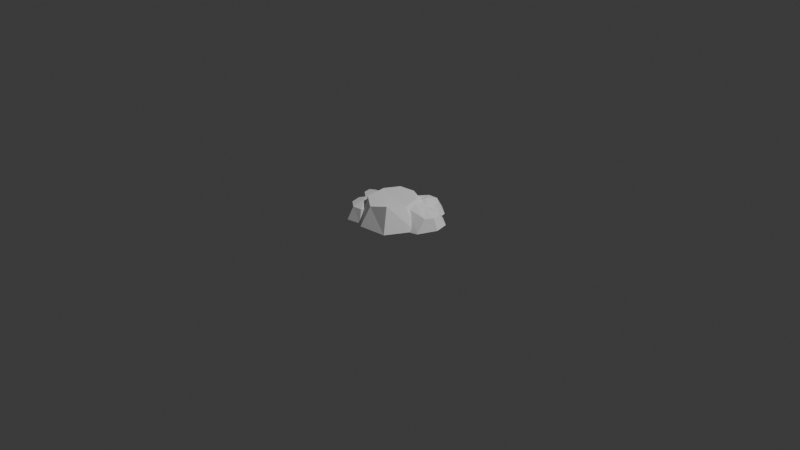 # Source: Snowman_step0.blend  (saved by Blender 4.5.91; exported with 4.5.12 LTS)
import bpy
from mathutils import Matrix  # noqa: F401  (used for matrix-valued properties, if any)

bpy.ops.wm.read_factory_settings(use_empty=True)
scene = bpy.context.scene
scene.name = 'Scene'

# ---- collections
col_collection = bpy.data.collections.new('Collection'); scene.collection.children.link(col_collection)

# ---- materials (node trees are filled in below, after node groups)
mat_mat21 = bpy.data.materials.new('mat21')
mat_mat21.use_backface_culling = True
mat_mat21.diffuse_color = (1.0, 1.0, 1.0, 1.0)

# ---- material node trees
mat_mat21.use_nodes = True; mat_mat21.node_tree.nodes.clear()
_N = mat_mat21.node_tree.nodes; _L = mat_mat21.node_tree.links
n0 = _N.new('ShaderNodeBsdfPrincipled'); n0.name = 'Principled BSDF'; n0.location = (10, 300)
n0.inputs[0].default_value = (1.0, 1.0, 1.0, 1.0)
n0.inputs[2].default_value = 1.0
n1 = _N.new('ShaderNodeOutputMaterial'); n1.name = 'Material Output'; n1.location = (300, 300)
_L.new(n0.outputs[0], n1.inputs[0])
n1.is_active_output = True

# ---- world
world_world = bpy.data.worlds.new('World'); scene.world = world_world
world_world.use_nodes = True; world_world.node_tree.nodes.clear()
_N = world_world.node_tree.nodes; _L = world_world.node_tree.links
n0 = _N.new('ShaderNodeOutputWorld'); n0.name = 'World Output'; n0.location = (200, 100)
n1 = _N.new('ShaderNodeBackground'); n1.name = 'Background'; n1.location = (-200, 100)
n1.inputs[0].default_value = (0.05088, 0.05088, 0.05088, 1.0)
_L.new(n1.outputs[0], n0.inputs[0])
n0.is_active_output = True
world_world.color = (0.05088, 0.05088, 0.05088)
world_world.sun_shadow_jitter_overblur = 0.0

# ---- cameras
cam_camera = bpy.data.cameras.new('Camera')
cam_camera.clip_end = 100.0
cam_camera.ortho_scale = 7.314

# ---- lights
light_light = bpy.data.lights.new('Light', 'POINT')
light_light.energy = 1000.0
light_light.shadow_soft_size = 0.1

# ---- meshes
me_mesh1823866925 = bpy.data.meshes.new('mesh1823866925')
me_mesh1823866925.from_pydata([(0.3159, -0.2183, -0.5847), (0.4529, -0.1863, -0.5798), (0.2551, -0.1114, -0.3966), (0.4529, -0.1863, -0.5798), (0.5668, -0.02001, -0.5555), (0.4545, -0.08675, -0.4478), (0.5668, -0.02001, -0.5555), (0.5421, 0.1184, -0.5482), (0.5103, -0.01426, -0.4443), (0.5421, 0.1184, -0.5482), (0.4266, 0.1988, -0.5441), (0.4984, 0.07635, -0.4397), (0.4266, 0.1988, -0.5441), (0.288, 0.1742, -0.5456), (0.4258, 0.132, -0.4365), (0.288, 0.1742, -0.5456), (0.2075, 0.05889, -0.5518), (0.2923, 0.1279, -0.4324), (0.2075, 0.05889, -0.5518), (0.2322, -0.07952, -0.559), (0.2074, 0.07549, -0.4263), (0.2322, -0.07952, -0.559), (0.3159, -0.2183, -0.5847), (0.2551, -0.1114, -0.3966), (0.2551, -0.1114, -0.3966), (0.4545, -0.08675, -0.4478), (0.2437, -0.01908, -0.3618), (0.2322, -0.07952, -0.559), (0.2075, 0.05889, -0.5518), (0.288, 0.1742, -0.5456), (0.4266, 0.1988, -0.5441), (0.5421, 0.1184, -0.5482), (0.5668, -0.02001, -0.5555), (0.2322, -0.07952, -0.559), (0.2437, -0.01908, -0.3618), (0.2074, 0.07549, -0.4263), (0.2551, -0.1114, -0.3966), (0.2437, -0.01908, -0.3618), (0.2322, -0.07952, -0.559), (0.2075, 0.05889, -0.5518), (0.2074, 0.07549, -0.4263), (0.2923, 0.1279, -0.4324), (0.288, 0.1742, -0.5456), (0.3684, 0.1289, -0.435), (0.4258, 0.132, -0.4365), (0.4266, 0.1988, -0.5441), (0.4258, 0.132, -0.4365), (0.4984, 0.07635, -0.4397), (0.5421, 0.1184, -0.5482), (0.4984, 0.07635, -0.4397), (0.5103, -0.01426, -0.4443), (0.5668, -0.02001, -0.5555), (0.5103, -0.01426, -0.4443), (0.4545, -0.08675, -0.4478), (0.4529, -0.1863, -0.5798), (0.4545, -0.08675, -0.4478), (0.2551, -0.1114, -0.3966), (0.1997, 0.03375, -0.367), (0.2923, 0.1279, -0.4324), (0.2074, 0.07549, -0.4263), (0.3566, 0.009509, -0.406), (0.1997, 0.03375, -0.367), (0.2437, -0.01908, -0.3618), (0.5103, -0.01426, -0.4443), (0.4984, 0.07635, -0.4397), (0.3566, 0.009509, -0.406), (0.4545, -0.08675, -0.4478), (0.5103, -0.01426, -0.4443), (0.3566, 0.009509, -0.406), (0.4984, 0.07635, -0.4397), (0.4258, 0.132, -0.4365), (0.3566, 0.009509, -0.406), (0.3566, 0.009509, -0.406), (0.3684, 0.1289, -0.435), (0.2923, 0.1279, -0.4324), (0.3566, 0.009509, -0.406), (0.2923, 0.1279, -0.4324), (0.1997, 0.03375, -0.367), (0.3566, 0.009509, -0.406), (0.4258, 0.132, -0.4365), (0.3684, 0.1289, -0.435), (0.4545, -0.08675, -0.4478), (0.3566, 0.009509, -0.406), (0.2437, -0.01908, -0.3618), (0.4529, -0.1863, -0.5798), (0.3159, -0.2183, -0.5847), (0.2322, -0.07952, -0.559), (0.5668, -0.02001, -0.5555), (0.4529, -0.1863, -0.5798), (0.2322, -0.07952, -0.559), (0.2074, 0.07549, -0.4263), (0.2437, -0.01908, -0.3618), (0.1997, 0.03375, -0.367), (0.288, 0.1742, -0.5456), (0.2923, 0.1279, -0.4324), (0.3684, 0.1289, -0.435)], [], [(0, 1, 2), (3, 4, 5), (6, 7, 8), (9, 10, 11), (12, 13, 14), (15, 16, 17), (18, 19, 20), (21, 22, 23), (24, 25, 26), (31, 32, 27), (27, 28, 29), (29, 30, 31), (31, 27, 29), (33, 34, 35), (36, 37, 38), (39, 40, 41), (42, 43, 44), (45, 46, 47), (48, 49, 50), (51, 52, 53), (54, 55, 56), (57, 58, 59), (60, 61, 62), (63, 64, 65), (66, 67, 68), (69, 70, 71), (72, 73, 74), (75, 76, 77), (78, 79, 80), (81, 82, 83), (84, 85, 86), (87, 88, 89), (90, 91, 92), (93, 94, 95)])
me_mesh1823866925.polygons.foreach_set('use_smooth', [0, 0, 0, 0, 0, 0, 0, 0, 0, 0, 0, 1, 0, 0, 0, 0, 0, 0, 0, 0, 0, 0, 0, 0, 0, 0, 0, 0, 0, 0, 0, 0, 0, 0])
_uv = me_mesh1823866925.uv_layers.new(name='UVMap')
_uv.uv.foreach_set('vector', [0.02979, 0.01031, 0.02427, 0.02326, 0.05141, 0.01644, 0.06963, -0.04241, 0.06739, -0.02223, 0.08176, -0.03118, 0.07282, -0.09114, 0.07461, -0.07718, 0.08529, -0.0906, -0.1036, 0.07438, -0.1044, 0.06033, -0.116, 0.07364, -0.1103, 0.05406, -0.1145, 0.04061, -0.1227, 0.05671, -0.1152, 0.03369, -0.1231, 0.02205, -0.1267, 0.03783, -0.1014, 0.07503, -0.1145, 0.06989, -0.1038, 0.08745, -0.03376, 0.1242, -0.04972, 0.128, -0.03119, 0.1407, -0.02641, -0.04693, -0.03618, -0.02864, -0.01728, -0.04302, 0.0713, 0.01586, 0.08512, 0.01321, 0.07873, -0.02017, 0.07873, -0.02017, 0.0649, -0.01753, 0.057, -0.005876, 0.057, -0.005876, 0.05965, 0.007951, 0.0713, 0.01586, 0.0713, 0.01586, 0.07873, -0.02017, 0.057, -0.005876, -0.09575, 0.08983, -0.09244, 0.1102, -0.08171, 0.1048, -0.1213, 0.0856, -0.1134, 0.09172, -0.113, 0.07106, -0.1006, 0.00967, -0.1117, 0.01569, -0.107, 0.02452, -0.1103, 0.04874, -0.1194, 0.05994, -0.1174, 0.06535, -0.1001, 0.06815, -0.1116, 0.07332, -0.1104, 0.0824, 0.0918, -0.05657, 0.1041, -0.05835, 0.1051, -0.06745, 0.06896, -0.01938, 0.08144, -0.01926, 0.08341, -0.0282, 0.02076, 0.009016, 0.03462, 0.01803, 0.04786, 0.002073, -0.139, 0.03432, -0.1267, 0.04231, -0.1318, 0.03372, -0.109, -0.02615, -0.1046, -0.0419, -0.1106, -0.0385, -0.07448, -0.0231, -0.06567, -0.02064, -0.06598, -0.03667, -0.05633, -0.02429, -0.05253, -0.01596, -0.04263, -0.02854, -0.08933, -0.007471, -0.08196, -0.01291, -0.09194, -0.02329, -0.1043, -0.005206, -0.09265, -0.001259, -0.09106, -0.0087, -0.1127, -0.02311, -0.09968, -0.02746, -0.1089, -0.039, -0.1048, -0.003432, -0.0941, 0.006157, -0.09314, 0.0004808, -0.06874, -0.04965, -0.05533, -0.05475, -0.05236, -0.06684, 0.08317, -0.00339, 0.08059, -0.01723, 0.0643, -0.01918, 0.07418, 0.0121, 0.08505, -0.005044, 0.06629, -0.02096, 0.128, 0.04139, 0.1365, 0.04984, 0.1351, 0.04309, -0.1088, 0.05122, -0.1203, 0.05543, -0.1177, 0.06257])
me_mesh1823866925.materials.append(mat_mat21)
me_mesh1823866925.update()
me_mesh1823866925.normals_split_custom_set([tuple(v) for v in zip(*[iter([0.175, -0.8308, 0.5284, 0.175, -0.8308, 0.5284, 0.175, -0.8308, 0.5284, 0.7234, -0.5556, 0.4098, 0.7234, -0.5556, 0.4098, 0.7234, -0.5556, 0.4098, 0.886, 0.1348, 0.4436, 0.886, 0.1348, 0.4436, 0.886, 0.1348, 0.4436, 0.5124, 0.7109, 0.4817, 0.5124, 0.7109, 0.4817, 0.5124, 0.7109, 0.4817, -0.1549, 0.8398, 0.5204, -0.1549, 0.8398, 0.5204, -0.1549, 0.8398, 0.5204, -0.7994, 0.5449, 0.2531, -0.7994, 0.5449, 0.2531, -0.7994, 0.5449, 0.2531, -0.984, -0.1767, 0.02295, -0.984, -0.1767, 0.02295, -0.984, -0.1767, 0.02295, -0.8546, -0.5189, 0.01863, -0.8546, -0.5189, 0.01863, -0.8546, -0.5189, 0.01863, 0.272, -0.3102, 0.9109, 0.272, -0.3102, 0.9109, 0.272, -0.3102, 0.9109, 0.001252, 0.05262, -0.9986, 0.001252, 0.05262, -0.9986, 0.001252, 0.05262, -0.9986, 0.001251, 0.05262, -0.9986, 0.001251, 0.05262, -0.9986, 0.001251, 0.05262, -0.9986, 0.001252, 0.05262, -0.9986, 0.001252, 0.05262, -0.9986, 0.001252, 0.05262, -0.9986, 0.001252, 0.05262, -0.9986, 0.001252, 0.05262, -0.9986, 0.001252, 0.05262, -0.9986, -0.9525, -0.271, 0.1389, -0.9525, -0.271, 0.1389, -0.9525, -0.271, 0.1389, -0.9812, -0.1608, 0.1068, -0.9812, -0.1608, 0.1068, -0.9812, -0.1608, 0.1068, -0.528, 0.8419, -0.1116, -0.528, 0.8419, -0.1116, -0.528, 0.8419, -0.1116, -0.03941, 0.9142, 0.4033, -0.03941, 0.9142, 0.4033, -0.03941, 0.9142, 0.4033, 0.5583, 0.7029, 0.4408, 0.5583, 0.7029, 0.4408, 0.5583, 0.7029, 0.4408, 0.9093, 0.0985, 0.4044, 0.9093, 0.0985, 0.4044, 0.9093, 0.0985, 0.4044, 0.719, -0.5718, 0.3952, 0.719, -0.5718, 0.3952, 0.719, -0.5718, 0.3952, 0.2451, -0.7756, 0.5816, 0.2451, -0.7756, 0.5816, 0.2451, -0.7756, 0.5816, -0.436, 0.7617, 0.4794, -0.436, 0.7617, 0.4794, -0.436, 0.7617, 0.4794, 0.2743, 0.3186, 0.9073, 0.2743, 0.3186, 0.9073, 0.2743, 0.3186, 0.9073, 0.2395, -0.01849, 0.9707, 0.2395, -0.01849, 0.9707, 0.2395, -0.01849, 0.9707, 0.2071, -0.2049, 0.9566, 0.2071, -0.2049, 0.9566, 0.2071, -0.2049, 0.9566, 0.1597, 0.1531, 0.9752, 0.1597, 0.1531, 0.9752, 0.1597, 0.1531, 0.9752, 0.02936, 0.2333, 0.972, 0.02936, 0.2333, 0.972, 0.02936, 0.2333, 0.972, 0.2761, 0.3501, 0.8951, 0.2761, 0.3501, 0.8951, 0.2761, 0.3501, 0.8951, 0.01351, 0.2348, 0.9719, 0.01351, 0.2348, 0.9719, 0.01351, 0.2348, 0.9719, 0.3701, -0.02694, 0.9286, 0.3701, -0.02694, 0.9286, 0.3701, -0.02694, 0.9286, -0.006275, 0.1783, -0.984, -0.006275, 0.1783, -0.984, -0.006275, 0.1783, -0.984, -0.01729, 0.1562, -0.9876, -0.01729, 0.1562, -0.9876, -0.01729, 0.1562, -0.9876, -0.6427, -0.5847, -0.4951, -0.6427, -0.5847, -0.4951, -0.6427, -0.5847, -0.4951, 0.001158, 0.9256, 0.3785, 0.001158, 0.9256, 0.3785, 0.001158, 0.9256, 0.3785])] * 3)])
me_mesh1379831332 = bpy.data.meshes.new('mesh1379831332')
me_mesh1379831332.from_pydata([(-0.3191, 0.007419, -0.5446), (-0.2687, -0.251, -0.571), (-0.1874, -0.04115, -0.3413), (-0.2687, -0.251, -0.571), (-0.06261, -0.4662, -0.5824), (-0.1586, -0.2786, -0.344), (-0.06261, -0.4662, -0.5824), (0.2399, -0.4314, -0.5828), (-0.03697, -0.357, -0.3914), (0.2399, -0.4314, -0.5828), (0.4016, -0.1561, -0.5771), (0.1663, -0.324, -0.3342), (0.4016, -0.1561, -0.5771), (0.3079, 0.1301, -0.5472), (0.2484, -0.1494, -0.3634), (0.3079, 0.1301, -0.5472), (0.08857, 0.2769, -0.5278), (0.2234, 0.01987, -0.3454), (0.08857, 0.2769, -0.5278), (-0.1711, 0.2261, -0.5268), (0.08543, 0.1217, -0.3314), (-0.1711, 0.2261, -0.5268), (-0.3191, 0.007419, -0.5446), (-0.1874, -0.04115, -0.3413), (-0.1874, -0.04115, -0.3413), (0.2484, -0.1494, -0.3634), (0.2234, 0.01987, -0.3454), (0.08543, 0.1217, -0.3314), (-0.08471, 0.09639, -0.3298), (-0.1711, 0.2261, -0.5268), (0.08857, 0.2769, -0.5278), (0.3079, 0.1301, -0.5472), (0.4016, -0.1561, -0.5771), (-0.2687, -0.251, -0.571), (-0.3191, 0.007419, -0.5446), (-0.1711, 0.2261, -0.5268), (-0.08471, 0.09639, -0.3298), (0.08543, 0.1217, -0.3314), (-0.1874, -0.04115, -0.3413), (-0.08471, 0.09639, -0.3298), (-0.1711, 0.2261, -0.5268), (0.08857, 0.2769, -0.5278), (0.08543, 0.1217, -0.3314), (0.2234, 0.01987, -0.3454), (0.3079, 0.1301, -0.5472), (0.2234, 0.01987, -0.3454), (0.2484, -0.1494, -0.3634), (0.4016, -0.1561, -0.5771), (0.2484, -0.1494, -0.3634), (0.1663, -0.324, -0.3342), (0.2399, -0.4314, -0.5828), (0.1663, -0.324, -0.3342), (-0.03697, -0.357, -0.3914), (-0.06261, -0.4662, -0.5824), (-0.03697, -0.357, -0.3914), (-0.1586, -0.2786, -0.344), (-0.2687, -0.251, -0.571), (-0.1586, -0.2786, -0.344), (-0.1874, -0.04115, -0.3413), (0.2399, -0.4314, -0.5828), (-0.06261, -0.4662, -0.5824), (-0.2687, -0.251, -0.571), (0.4016, -0.1561, -0.5771), (0.2399, -0.4314, -0.5828), (-0.2687, -0.251, -0.571), (-0.03697, -0.357, -0.3914), (0.1663, -0.324, -0.3342), (0.2484, -0.1494, -0.3634), (-0.1586, -0.2786, -0.344), (-0.03697, -0.357, -0.3914), (0.2484, -0.1494, -0.3634), (-0.1874, -0.04115, -0.3413), (-0.1586, -0.2786, -0.344), (0.2484, -0.1494, -0.3634)], [], [(0, 1, 2), (3, 4, 5), (6, 7, 8), (9, 10, 11), (12, 13, 14), (15, 16, 17), (18, 19, 20), (21, 22, 23), (25, 28, 24), (28, 26, 27), (26, 28, 25), (33, 34, 29), (29, 30, 31), (31, 32, 33), (33, 29, 31), (35, 36, 37), (38, 39, 40), (41, 42, 43), (44, 45, 46), (47, 48, 49), (50, 51, 52), (53, 54, 55), (56, 57, 58), (59, 60, 61), (62, 63, 64), (65, 66, 67), (68, 69, 70), (71, 72, 73)])
_uv = me_mesh1379831332.uv_layers.new(name='UVMap')
_uv.uv.foreach_set('vector', [-0.06953, 0.05215, -0.09537, 0.04643, -0.07986, 0.07459, -0.001081, 0.08548, -0.02714, 0.09996, 0.002864, 0.1105, 0.04187, -0.01679, 0.02746, 0.01004, 0.05931, -0.003139, 0.07812, -0.0856, 0.07256, -0.05416, 0.1041, -0.07494, -0.047, -0.1183, -0.01882, -0.1073, -0.03081, -0.139, -0.1162, 0.03546, -0.1146, 0.009048, -0.1404, 0.03161, -0.1132, 0.01677, -0.1206, -0.008662, -0.138, 0.0204, -0.1085, 0.01531, -0.1251, -0.005273, -0.141, 0.01365, -0.07706, -0.02358, -0.04146, -0.04496, -0.05032, -0.0597, -0.04146, -0.04496, -0.06037, -0.01941, -0.04563, -0.02827, -0.06037, -0.01941, -0.04146, -0.04496, -0.07706, -0.02358, 0.06976, -0.07542, 0.0438, -0.07028, 0.02909, -0.04828, 0.02909, -0.04828, 0.03424, -0.02232, 0.05623, -0.007608, 0.05623, -0.007608, 0.08642, -0.009804, 0.06976, -0.07542, 0.06976, -0.07542, 0.02909, -0.04828, 0.05623, -0.007608, -0.1218, -0.006916, -0.1434, 0.005942, -0.1387, 0.02249, -0.1409, 0.01082, -0.1304, 0.02448, -0.1083, 0.01247, -0.1146, 0.01655, -0.1385, 0.02375, -0.1386, 0.04095, 0.09334, -0.06134, 0.1162, -0.07019, 0.1152, -0.08736, 0.04468, -0.08422, 0.07016, -0.0908, 0.07206, -0.1102, 0.03405, 0.02587, 0.06106, 0.03348, 0.06589, 0.01265, -0.001838, 0.03716, 0.01505, 0.05148, 0.02894, 0.04523, -0.1116, 0.04297, -0.1219, 0.0662, -0.09877, 0.07243, 0.1123, -0.03293, 0.1048, -0.06244, 0.07729, -0.07402, 0.09393, -0.008679, 0.1141, -0.03346, 0.07934, -0.07479, -0.1445, -0.01678, -0.1466, 0.004498, -0.1307, 0.01583, -0.02669, -0.07383, -0.04043, -0.06726, -0.03604, -0.03213, -0.06321, -0.06481, -0.08649, -0.07034, -0.08849, -0.02764])
me_mesh1379831332.materials.append(mat_mat21)
me_mesh1379831332.update()
me_mesh1379831332.normals_split_custom_set([tuple(v) for v in zip(*[iter([-0.8422, -0.2148, 0.4945, -0.8422, -0.2148, 0.4945, -0.8422, -0.2148, 0.4945, -0.6919, -0.676, 0.2536, -0.6919, -0.676, 0.2536, -0.6919, -0.676, 0.2536, 0.1007, -0.8696, 0.4835, 0.1007, -0.8696, 0.4835, 0.1007, -0.8696, 0.4835, 0.7746, -0.4639, 0.4298, 0.7746, -0.4639, 0.4298, 0.7746, -0.4639, 0.4298, 0.7988, 0.2024, 0.5665, 0.7988, 0.2024, 0.5665, 0.7988, 0.2024, 0.5665, 0.4923, 0.6606, 0.5667, 0.4923, 0.6606, 0.5667, 0.4923, 0.6606, 0.5667, -0.1495, 0.7769, 0.6116, -0.1495, 0.7769, 0.6116, -0.1495, 0.7769, 0.6116, -0.7062, 0.432, 0.5609, -0.7062, 0.432, 0.5609, -0.7062, 0.432, 0.5609, 0.02493, -0.1024, 0.9944, 0.02493, -0.1024, 0.9944, 0.02493, -0.1024, 0.9944, 0.02493, -0.1024, 0.9944, 0.02493, -0.1024, 0.9944, 0.02493, -0.1024, 0.9944, 0.02493, -0.1024, 0.9944, 0.02493, -0.1024, 0.9944, 0.02493, -0.1024, 0.9944, -0.02302, 0.09694, -0.995, -0.02302, 0.09694, -0.995, -0.02302, 0.09694, -0.995, -0.02283, 0.09667, -0.9951, -0.02283, 0.09667, -0.9951, -0.02283, 0.09667, -0.9951, -0.02302, 0.09695, -0.995, -0.02302, 0.09695, -0.995, -0.02302, 0.09695, -0.995, -0.02302, 0.09694, -0.995, -0.02302, 0.09694, -0.995, -0.02302, 0.09694, -0.995, -0.1141, 0.8061, 0.5807, -0.1141, 0.8061, 0.5807, -0.1141, 0.8061, 0.5807, -0.6699, 0.4503, 0.5903, -0.6699, 0.4503, 0.5903, -0.6699, 0.4503, 0.5903, 0.5381, 0.6571, 0.5279, 0.5381, 0.6571, 0.5279, 0.5381, 0.6571, 0.5279, 0.901, 0.08759, 0.425, 0.901, 0.08759, 0.425, 0.901, 0.08759, 0.425, 0.7782, -0.2708, 0.5667, 0.7782, -0.2708, 0.5667, 0.7782, -0.2708, 0.5667, 0.03468, -0.9136, 0.405, 0.03468, -0.9136, 0.405, 0.03468, -0.9136, 0.405, -0.3223, -0.8026, 0.502, -0.3223, -0.8026, 0.502, -0.3223, -0.8026, 0.502, -0.8992, -0.1138, 0.4224, -0.8992, -0.1138, 0.4224, -0.8992, -0.1138, 0.4224, -0.006754, 0.04645, -0.9989, -0.006754, 0.04645, -0.9989, -0.006754, 0.04645, -0.9989, -0.0132, 0.02831, -0.9995, -0.0132, 0.02831, -0.9995, -0.0132, 0.02831, -0.9995, -0.3028, 0.2938, 0.9066, -0.3028, 0.2938, 0.9066, -0.3028, 0.2938, 0.9066, 0.1494, -0.3308, 0.9318, 0.1494, -0.3308, 0.9318, 0.1494, -0.3308, 0.9318, 0.04923, -0.005389, 0.9988, 0.04923, -0.005389, 0.9988, 0.04923, -0.005389, 0.9988])] * 3)])
me_mesh1994916755 = bpy.data.meshes.new('mesh1994916755')
me_mesh1994916755.from_pydata([(0.1466, -0.02142, -0.557), (0.2997, 0.005672, -0.5602), (0.1688, 0.04438, -0.4296), (0.2997, 0.005672, -0.5602), (0.3889, 0.1328, -0.5545), (0.2386, 0.01173, -0.4588), (0.3889, 0.1328, -0.5545), (0.3621, 0.2855, -0.5433), (0.3221, 0.08804, -0.4318), (0.3621, 0.2855, -0.5433), (0.235, 0.3744, -0.5331), (0.3179, 0.2374, -0.4226), (0.235, 0.3744, -0.5331), (0.0819, 0.3473, -0.53), (0.238, 0.2988, -0.4155), (0.0819, 0.3473, -0.53), (-0.05662, 0.2213, -0.5218), (0.1378, 0.2858, -0.4125), (-0.05662, 0.2213, -0.5218), (0.01944, 0.06741, -0.5469), (0.04522, 0.2127, -0.4255), (0.01944, 0.06741, -0.5469), (0.1466, -0.02142, -0.557), (0.1688, 0.04438, -0.4296), (0.1289, 0.07511, -0.426), (0.1378, 0.2858, -0.4125), (0.08893, 0.1058, -0.4225), (0.01944, 0.06741, -0.5469), (0.0819, 0.3473, -0.53), (0.235, 0.3744, -0.5331), (0.3621, 0.2855, -0.5433), (0.3889, 0.1328, -0.5545), (0.2997, 0.005672, -0.5602), (0.1466, -0.02142, -0.557), (0.01944, 0.06741, -0.5469), (0.08893, 0.1058, -0.4225), (0.04522, 0.2127, -0.4255), (0.1688, 0.04438, -0.4296), (0.1289, 0.07511, -0.426), (0.08893, 0.1058, -0.4225), (0.01944, 0.06741, -0.5469), (-0.05662, 0.2213, -0.5218), (0.04522, 0.2127, -0.4255), (0.1378, 0.2858, -0.4125), (0.0819, 0.3473, -0.53), (0.1378, 0.2858, -0.4125), (0.238, 0.2988, -0.4155), (0.235, 0.3744, -0.5331), (0.238, 0.2988, -0.4155), (0.3179, 0.2374, -0.4226), (0.3621, 0.2855, -0.5433), (0.3179, 0.2374, -0.4226), (0.3221, 0.08804, -0.4318), (0.3889, 0.1328, -0.5545), (0.3221, 0.08804, -0.4318), (0.2386, 0.01173, -0.4588), (0.2997, 0.005672, -0.5602), (0.2386, 0.01173, -0.4588), (0.1688, 0.04438, -0.4296), (0.2081, 0.1675, -0.3829), (0.238, 0.2988, -0.4155), (0.1378, 0.2858, -0.4125), (0.2081, 0.1675, -0.3829), (0.3221, 0.08804, -0.4318), (0.3179, 0.2374, -0.4226), (0.2081, 0.1675, -0.3829), (0.3179, 0.2374, -0.4226), (0.238, 0.2988, -0.4155), (0.1289, 0.07511, -0.426), (0.1688, 0.04438, -0.4296), (0.3221, 0.08804, -0.4318), (0.1289, 0.07511, -0.426), (0.2081, 0.1675, -0.3829), (0.1378, 0.2858, -0.4125), (0.3221, 0.08804, -0.4318), (0.2081, 0.1675, -0.3829), (0.1289, 0.07511, -0.426), (0.1688, 0.04438, -0.4296), (0.2386, 0.01173, -0.4588), (0.3221, 0.08804, -0.4318), (0.1378, 0.2858, -0.4125), (0.04522, 0.2127, -0.4255), (0.08893, 0.1058, -0.4225), (0.01944, 0.06741, -0.5469), (-0.05662, 0.2213, -0.5218), (0.0819, 0.3473, -0.53)], [], [(0, 1, 2), (3, 4, 5), (6, 7, 8), (9, 10, 11), (12, 13, 14), (15, 16, 17), (18, 19, 20), (21, 22, 23), (24, 25, 26), (32, 33, 27), (27, 28, 29), (29, 30, 31), (31, 32, 27), (27, 29, 31), (34, 35, 36), (38, 40, 37), (40, 38, 39), (41, 42, 43), (44, 45, 46), (47, 48, 49), (50, 51, 52), (53, 54, 55), (56, 57, 58), (59, 60, 61), (62, 63, 64), (65, 66, 67), (68, 69, 70), (71, 72, 73), (74, 75, 76), (77, 78, 79), (80, 81, 82), (83, 84, 85)])
_uv = me_mesh1994916755.uv_layers.new(name='UVMap')
_uv.uv.foreach_set('vector', [0.05907, 0.01362, 0.05182, 0.02737, 0.07018, 0.02296, 0.07267, -0.04048, 0.07039, -0.0251, 0.08449, -0.0414, 0.04785, -0.09392, 0.05511, -0.08017, 0.05956, -0.1028, -0.1027, 0.05105, -0.1044, 0.0356, -0.1164, 0.05087, -0.1056, 0.03509, -0.1105, 0.02034, -0.1193, 0.03829, -0.1047, 0.02737, -0.1156, 0.01208, -0.1167, 0.03527, -0.02314, 0.05836, -0.04047, 0.05916, -0.02635, 0.07203, 0.01435, 0.0657, 0.001371, 0.07426, 0.01153, 0.08462, -0.05646, -0.02859, -0.03717, -0.01997, -0.05212, -0.03116, 0.07024, -0.01451, 0.06709, -0.02973, 0.05409, -0.03827, 0.05409, -0.03827, 0.03033, -0.02213, 0.03348, -0.006904, 0.03348, -0.006904, 0.04647, 0.001634, 0.0617, -0.001517, 0.0617, -0.001517, 0.07024, -0.01451, 0.05409, -0.03827, 0.05409, -0.03827, 0.03348, -0.006904, 0.0617, -0.001517, -0.06018, 0.06977, -0.05868, 0.08445, -0.04715, 0.08374, 0.008527, 0.08138, 0.00744, 0.0651, 0.004174, 0.08395, 0.00744, 0.0651, 0.008527, 0.08138, 0.01288, 0.07882, -0.1129, 0.01235, -0.1192, 0.02487, -0.114, 0.03555, -0.1111, 0.02242, -0.1226, 0.03101, -0.1194, 0.04057, -0.1019, 0.04417, -0.1144, 0.05054, -0.1126, 0.06048, 0.1017, -0.01735, 0.1154, -0.01764, 0.1194, -0.03206, 0.09832, 0.01957, 0.1129, 0.0176, 0.1152, 0.006213, 0.08475, 0.09299, 0.09655, 0.09187, 0.1023, 0.08595, -0.08818, -0.01267, -0.07564, -0.006768, -0.07474, -0.01683, -0.03185, -0.05968, -0.04468, -0.05245, -0.03113, -0.04609, -0.07471, -0.04097, -0.07067, -0.02797, -0.06266, -0.03412, -0.05607, -0.02807, -0.06042, -0.0255, -0.06206, -0.009641, -0.07889, 0.02774, -0.07282, 0.03913, -0.05923, 0.03549, -0.01212, 0.005146, 0.00158, -0.0002947, -0.00345, -0.01218, -0.0003306, -0.02006, -0.007554, -0.0161, -0.004874, -0.004785, -0.04921, -0.002121, -0.05305, -0.01335, -0.06458, -0.01272, 0.04564, -0.04982, 0.02832, -0.05067, 0.02245, -0.03287])
me_mesh1994916755.materials.append(mat_mat21)
me_mesh1994916755.update()
me_mesh1994916755.normals_split_custom_set([tuple(v) for v in zip(*[iter([0.1661, -0.8877, 0.4294, 0.1661, -0.8877, 0.4294, 0.1661, -0.8877, 0.4294, 0.7158, -0.5232, 0.4624, 0.7158, -0.5232, 0.4624, 0.7158, -0.5232, 0.4624, 0.8548, 0.1128, 0.5066, 0.8548, 0.1128, 0.5066, 0.8548, 0.1128, 0.5066, 0.5292, 0.7034, 0.4746, 0.5292, 0.7034, 0.4746, 0.5292, 0.7034, 0.4746, -0.1362, 0.832, 0.5378, -0.1362, 0.832, 0.5378, -0.1362, 0.832, 0.5378, -0.5304, 0.6206, 0.5776, -0.5304, 0.6206, 0.5776, -0.5304, 0.6206, 0.5776, -0.6414, -0.4216, 0.641, -0.6414, -0.4216, 0.641, -0.6414, -0.4216, 0.641, -0.481, -0.7421, 0.4669, -0.481, -0.7421, 0.4669, -0.481, -0.7421, 0.4669, 0.03811, -0.06568, 0.9971, 0.03811, -0.06568, 0.9971, 0.03811, -0.06568, 0.9971, -0.03262, 0.0675, -0.9972, -0.03262, 0.0675, -0.9972, -0.03262, 0.0675, -0.9972, -0.03262, 0.0675, -0.9972, -0.03262, 0.0675, -0.9972, -0.03262, 0.0675, -0.9972, -0.03262, 0.0675, -0.9972, -0.03262, 0.0675, -0.9972, -0.03262, 0.0675, -0.9972, -0.03262, 0.0675, -0.9972, -0.03262, 0.0675, -0.9972, -0.03262, 0.0675, -0.9972, -0.03262, 0.0675, -0.9972, -0.03262, 0.0675, -0.9972, -0.03262, 0.0675, -0.9972, -0.7874, -0.3068, 0.5346, -0.7874, -0.3068, 0.5346, -0.7874, -0.3068, 0.5346, -0.5004, -0.7081, 0.4983, -0.5004, -0.7081, 0.4983, -0.5004, -0.7081, 0.4983, -0.5004, -0.7081, 0.4983, -0.5004, -0.7081, 0.4983, -0.5004, -0.7081, 0.4983, -0.5379, 0.5712, 0.62, -0.5379, 0.5712, 0.62, -0.5379, 0.5712, 0.62, -0.09767, 0.8617, 0.4979, -0.09767, 0.8617, 0.4979, -0.09767, 0.8617, 0.4979, 0.5737, 0.6959, 0.432, 0.5737, 0.6959, 0.432, 0.5737, 0.6959, 0.432, 0.9383, 0.005101, 0.3458, 0.9383, 0.005101, 0.3458, 0.9383, 0.005101, 0.3458, 0.6571, -0.7491, 0.08443, 0.6571, -0.7491, 0.08443, 0.6571, -0.7491, 0.08443, -0.4939, -0.8335, -0.2478, -0.4939, -0.8335, -0.2478, -0.4939, -0.8335, -0.2478, -0.002765, 0.2416, 0.9704, -0.002765, 0.2416, 0.9704, -0.002765, 0.2416, 0.9704, 0.3661, -0.04724, 0.9294, 0.3661, -0.04724, 0.9294, 0.3661, -0.04724, 0.9294, 0.2276, 0.1855, 0.9559, 0.2276, 0.1855, 0.9559, 0.2276, 0.1855, 0.9559, 0.03458, -0.07025, 0.9969, 0.03458, -0.07025, 0.9969, 0.03458, -0.07025, 0.9969, -0.4433, -0.03866, 0.8955, -0.4433, -0.03866, 0.8955, -0.4433, -0.03866, 0.8955, 0.05749, -0.4628, 0.8846, 0.05749, -0.4628, 0.8846, 0.05749, -0.4628, 0.8846, 0.1461, -0.4681, 0.8715, 0.1461, -0.4681, 0.8715, 0.1461, -0.4681, 0.8715, -0.1225, -0.02175, 0.9922, -0.1225, -0.02175, 0.9922, -0.1225, -0.02175, 0.9922, -0.141, 0.091, -0.9858, -0.141, 0.091, -0.9858, -0.141, 0.091, -0.9858])] * 3)])
me_mesh297861893 = bpy.data.meshes.new('mesh297861893')
me_mesh297861893.from_pydata([(-0.2666, -0.4588, -0.5808), (-0.114, -0.4289, -0.5814), (-0.2469, -0.3965, -0.4512), (-0.114, -0.4289, -0.5814), (-0.02706, -0.3005, -0.5709), (-0.147, -0.3816, -0.4526), (-0.02706, -0.3005, -0.5709), (-0.05669, -0.1487, -0.5555), (-0.05805, -0.2967, -0.471), (-0.05669, -0.1487, -0.5555), (-0.1855, -0.06241, -0.5441), (-0.1014, -0.2012, -0.4367), (-0.1855, -0.06241, -0.5441), (-0.3381, -0.09225, -0.5434), (-0.1824, -0.1414, -0.4287), (-0.3381, -0.09225, -0.5434), (-0.425, -0.2207, -0.554), (-0.2824, -0.1563, -0.4272), (-0.425, -0.2207, -0.554), (-0.3954, -0.3725, -0.5694), (-0.3426, -0.2372, -0.4332), (-0.3954, -0.3725, -0.5694), (-0.2666, -0.4588, -0.5808), (-0.2469, -0.3965, -0.4512), (-0.2469, -0.3965, -0.4512), (-0.2135, -0.2692, -0.3969), (-0.328, -0.3367, -0.4432), (-0.3954, -0.3725, -0.5694), (-0.425, -0.2207, -0.554), (-0.3381, -0.09225, -0.5434), (-0.1855, -0.06241, -0.5441), (-0.05669, -0.1487, -0.5555), (-0.02706, -0.3005, -0.5709), (-0.114, -0.4289, -0.5814), (-0.2666, -0.4588, -0.5808), (-0.3954, -0.3725, -0.5694), (-0.328, -0.3367, -0.4432), (-0.3426, -0.2372, -0.4332), (-0.2469, -0.3965, -0.4512), (-0.328, -0.3367, -0.4432), (-0.3954, -0.3725, -0.5694), (-0.425, -0.2207, -0.554), (-0.3426, -0.2372, -0.4332), (-0.2824, -0.1563, -0.4272), (-0.3381, -0.09225, -0.5434), (-0.2824, -0.1563, -0.4272), (-0.1824, -0.1414, -0.4287), (-0.1855, -0.06241, -0.5441), (-0.1824, -0.1414, -0.4287), (-0.1014, -0.2012, -0.4367), (-0.05669, -0.1487, -0.5555), (-0.1014, -0.2012, -0.4367), (-0.09403, -0.251, -0.4417), (-0.02706, -0.3005, -0.5709), (-0.05805, -0.2967, -0.471), (-0.147, -0.3816, -0.4526), (-0.114, -0.4289, -0.5814), (-0.147, -0.3816, -0.4526), (-0.2469, -0.3965, -0.4512), (-0.2135, -0.2692, -0.3969), (-0.2824, -0.1563, -0.4272), (-0.3426, -0.2372, -0.4332), (-0.2135, -0.2692, -0.3969), (-0.3426, -0.2372, -0.4332), (-0.328, -0.3367, -0.4432), (-0.09403, -0.251, -0.4417), (-0.1014, -0.2012, -0.4367), (-0.1824, -0.1414, -0.4287), (-0.2135, -0.2692, -0.3969), (-0.1824, -0.1414, -0.4287), (-0.2824, -0.1563, -0.4272), (-0.147, -0.3816, -0.4526), (-0.05805, -0.2967, -0.471), (-0.09403, -0.251, -0.4417), (-0.2469, -0.3965, -0.4512), (-0.147, -0.3816, -0.4526), (-0.2135, -0.2692, -0.3969), (-0.1824, -0.1414, -0.4287), (-0.2135, -0.2692, -0.3969), (-0.09403, -0.251, -0.4417), (-0.09403, -0.251, -0.4417), (-0.2135, -0.2692, -0.3969), (-0.147, -0.3816, -0.4526), (-0.09403, -0.251, -0.4417), (-0.05805, -0.2967, -0.471), (-0.05669, -0.1487, -0.5555)], [], [(0, 1, 2), (3, 4, 5), (6, 7, 8), (9, 10, 11), (12, 13, 14), (15, 16, 17), (18, 19, 20), (21, 22, 23), (24, 25, 26), (33, 34, 27), (27, 28, 29), (29, 30, 31), (31, 32, 33), (33, 27, 29), (29, 31, 33), (35, 36, 37), (38, 39, 40), (41, 42, 43), (44, 45, 46), (47, 48, 49), (50, 51, 52), (53, 54, 55), (56, 57, 58), (59, 60, 61), (62, 63, 64), (65, 66, 67), (68, 69, 70), (71, 72, 73), (74, 75, 76), (77, 78, 79), (80, 81, 82), (83, 84, 85)])
me_mesh297861893.polygons.foreach_set('use_smooth', [0, 0, 0, 0, 0, 0, 0, 0, 0, 1, 0, 0, 1, 0, 0, 0, 0, 0, 0, 0, 0, 0, 0, 0, 0, 0, 1, 0, 1, 0, 0, 0])
_uv = me_mesh297861893.uv_layers.new(name='UVMap')
_uv.uv.foreach_set('vector', [0.0695, -0.03697, 0.06254, -0.02307, 0.08081, -0.02786, 0.09905, -0.09139, 0.09627, -0.07609, 0.1121, -0.08603, 0.1494, -0.002655, 0.14, 0.009719, 0.1564, 0.005127, -0.1332, 0.03734, -0.1343, 0.02184, -0.1469, 0.03666, -0.1378, -0.007788, -0.1424, -0.02262, -0.1514, -0.00482, -0.1327, -0.01083, -0.1425, -0.02289, -0.1447, -0.002876, -0.0867, 0.03702, -0.1019, 0.03376, -0.09169, 0.05086, 0.01081, 0.0374, -0.002, 0.04621, 0.008355, 0.05638, -0.05691, -0.04295, -0.04599, -0.03383, -0.04802, -0.04774, 0.09207, -0.06786, 0.08904, -0.08311, 0.07612, -0.09175, 0.07612, -0.09175, 0.06087, -0.08873, 0.05223, -0.07581, 0.05223, -0.07581, 0.05525, -0.06056, 0.06818, -0.05192, 0.06818, -0.05192, 0.08343, -0.05494, 0.09207, -0.06786, 0.09207, -0.06786, 0.07612, -0.09175, 0.05223, -0.07581, 0.05223, -0.07581, 0.06818, -0.05192, 0.09207, -0.06786, -0.1087, 0.03374, -0.1088, 0.04849, -0.09904, 0.05115, -0.0009041, 0.05535, 0.007707, 0.05006, 0.002023, 0.03644, -0.1452, -0.02519, -0.1538, -0.01325, -0.1477, -0.005203, -0.1424, -0.0192, -0.1541, -0.01082, -0.151, -0.001202, -0.1306, 0.03436, -0.1433, 0.04021, -0.1419, 0.05022, 0.1248, -0.06292, 0.1384, -0.0645, 0.1391, -0.06951, 0.11, -0.05294, 0.1203, -0.05095, 0.1265, -0.0617, 0.06441, -0.01592, 0.07791, -0.01181, 0.08269, -0.02071, -0.1118, -0.03897, -0.09878, -0.0428, -0.1048, -0.05088, -0.08312, -0.02596, -0.07572, -0.0376, -0.08558, -0.03981, -0.07502, -0.05979, -0.07011, -0.05858, -0.06146, -0.0638, -0.1211, -0.06078, -0.1089, -0.05491, -0.1082, -0.06499, -0.02496, -0.1148, -0.02366, -0.1025, -0.01717, -0.103, -0.02993, -0.07305, -0.03358, -0.06363, -0.01938, -0.0635, -0.08255, -0.09608, -0.09382, -0.1036, -0.09567, -0.09082, -0.02477, -0.09937, -0.01873, -0.1108, -0.03293, -0.1109, -0.09664, -0.122, -0.102, -0.1182, -0.08752, -0.1091])
me_mesh297861893.materials.append(mat_mat21)
me_mesh297861893.update()
me_mesh297861893.normals_split_custom_set([tuple(v) for v in zip(*[iter([0.1771, -0.8972, 0.4044, 0.1771, -0.8972, 0.4044, 0.1771, -0.8972, 0.4044, 0.7478, -0.5379, 0.3892, 0.7478, -0.5379, 0.3892, 0.7478, -0.5379, 0.3892, 0.9452, 0.1552, 0.2872, 0.9452, 0.1552, 0.2872, 0.9452, 0.1552, 0.2872, 0.5115, 0.6978, 0.5014, 0.5115, 0.6978, 0.5014, 0.5115, 0.6978, 0.5014, -0.1567, 0.8129, 0.5608, -0.1567, 0.8129, 0.5608, -0.1567, 0.8129, 0.5608, -0.7005, 0.4273, 0.5716, -0.7005, 0.4273, 0.5716, -0.7005, 0.4273, 0.5716, -0.8201, -0.2142, 0.5306, -0.8201, -0.2142, 0.5306, -0.8201, -0.2142, 0.5306, -0.4728, -0.7641, 0.439, -0.4728, -0.7641, 0.439, -0.4728, -0.7641, 0.439, -0.1669, -0.3499, 0.9218, -0.1669, -0.3499, 0.9218, -0.1669, -0.3499, 0.9218, -0.02302, 0.09694, -0.995, -0.02302, 0.09694, -0.995, -0.02302, 0.09694, -0.995, -0.02302, 0.09694, -0.995, -0.02302, 0.09694, -0.995, -0.02302, 0.09694, -0.995, -0.02302, 0.09694, -0.995, -0.02302, 0.09694, -0.995, -0.02302, 0.09694, -0.995, -0.02302, 0.09694, -0.995, -0.02302, 0.09694, -0.995, -0.02302, 0.09694, -0.995, -0.02302, 0.09694, -0.995, -0.02302, 0.09694, -0.995, -0.02302, 0.09694, -0.995, -0.02302, 0.09694, -0.995, -0.02302, 0.09694, -0.995, -0.02302, 0.09694, -0.995, -0.8469, -0.1751, 0.5021, -0.8469, -0.1751, 0.5021, -0.8469, -0.1751, 0.5021, -0.4931, -0.7314, 0.4711, -0.4931, -0.7314, 0.4711, -0.4931, -0.7314, 0.4711, -0.6941, 0.4774, 0.5389, -0.6941, 0.4774, 0.5389, -0.6941, 0.4774, 0.5389, -0.1183, 0.8445, 0.5223, -0.1183, 0.8445, 0.5223, -0.1183, 0.8445, 0.5223, 0.5565, 0.6925, 0.4591, 0.5565, 0.6925, 0.4591, 0.5565, 0.6925, 0.4591, 0.9167, 0.09663, 0.3877, 0.9167, 0.09663, 0.3877, 0.9167, 0.09663, 0.3877, 0.6956, -0.6768, 0.241, 0.6956, -0.6768, 0.241, 0.6956, -0.6768, 0.241, 0.142, -0.9167, 0.3734, 0.142, -0.9167, 0.3734, 0.142, -0.9167, 0.3734, -0.2441, 0.1105, 0.9634, -0.2441, 0.1105, 0.9634, -0.2441, 0.1105, 0.9634, -0.3003, -0.1384, 0.9437, -0.3003, -0.1384, 0.9437, -0.3003, -0.1384, 0.9437, 0.02848, -0.09503, 0.9951, 0.02848, -0.09503, 0.9951, 0.02848, -0.09503, 0.9951, -0.02283, 0.2467, 0.9688, -0.02283, 0.2467, 0.9688, -0.02283, 0.2467, 0.9688, 0.4105, -0.2402, 0.8797, 0.4105, -0.2402, 0.8797, 0.4105, -0.2402, 0.8797, 0.07388, -0.4079, 0.91, 0.07388, -0.4079, 0.91, 0.07388, -0.4079, 0.91, 0.3264, 0.1527, 0.9328, 0.3264, 0.1527, 0.9328, 0.3264, 0.1527, 0.9328, 0.3721, -0.2263, 0.9002, 0.3721, -0.2263, 0.9002, 0.3721, -0.2263, 0.9002, 0.7993, 0.2923, 0.5251, 0.7993, 0.2923, 0.5251, 0.7993, 0.2923, 0.5251])] * 3)])
me_mesh1287764327 = bpy.data.meshes.new('mesh1287764327')
me_mesh1287764327.from_pydata([(-0.388, -0.1728, -0.5492), (-0.2615, -0.1543, -0.5482), (-0.3541, -0.1367, -0.4681), (-0.2615, -0.1543, -0.5482), (-0.1602, -0.08983, -0.5433), (-0.2901, -0.1368, -0.466), (-0.1602, -0.08983, -0.5433), (-0.2304, 0.05289, -0.5371), (-0.2167, -0.05724, -0.4404), (-0.2304, 0.05289, -0.5371), (-0.324, 0.1181, -0.5338), (-0.2093, 0.02466, -0.4389), (-0.324, 0.1181, -0.5338), (-0.4363, 0.09812, -0.5349), (-0.3208, 0.06412, -0.4634), (-0.4363, 0.09812, -0.5349), (-0.5016, 0.004651, -0.54), (-0.4011, 0.04406, -0.4572), (-0.5016, 0.004651, -0.54), (-0.4816, -0.1076, -0.5458), (-0.4434, -0.004472, -0.4495), (-0.4816, -0.1076, -0.5458), (-0.388, -0.1728, -0.5492), (-0.3541, -0.1367, -0.4681), (-0.3541, -0.1367, -0.4681), (-0.3177, -0.01225, -0.4217), (-0.4338, -0.07793, -0.4533), (-0.4816, -0.1076, -0.5458), (-0.5016, 0.004651, -0.54), (-0.4363, 0.09812, -0.5349), (-0.324, 0.1181, -0.5338), (-0.2304, 0.05289, -0.5371), (-0.2615, -0.1543, -0.5482), (-0.388, -0.1728, -0.5492), (-0.4816, -0.1076, -0.5458), (-0.4338, -0.07793, -0.4533), (-0.4434, -0.004472, -0.4495), (-0.3541, -0.1367, -0.4681), (-0.4338, -0.07793, -0.4533), (-0.4816, -0.1076, -0.5458), (-0.5016, 0.004651, -0.54), (-0.4434, -0.004472, -0.4495), (-0.4011, 0.04406, -0.4572), (-0.4363, 0.09812, -0.5349), (-0.4011, 0.04406, -0.4572), (-0.3208, 0.06412, -0.4634), (-0.324, 0.1181, -0.5338), (-0.3208, 0.06412, -0.4634), (-0.2093, 0.02466, -0.4389), (-0.2304, 0.05289, -0.5371), (-0.2093, 0.02466, -0.4389), (-0.2167, -0.05724, -0.4404), (-0.1602, -0.08983, -0.5433), (-0.2167, -0.05724, -0.4404), (-0.2901, -0.1368, -0.466), (-0.2615, -0.1543, -0.5482), (-0.2901, -0.1368, -0.466), (-0.3541, -0.1367, -0.4681), (-0.3177, -0.01225, -0.4217), (-0.2093, 0.02466, -0.4389), (-0.3208, 0.06412, -0.4634), (-0.3177, -0.01225, -0.4217), (-0.4011, 0.04406, -0.4572), (-0.4434, -0.004472, -0.4495), (-0.3177, -0.01225, -0.4217), (-0.3208, 0.06412, -0.4634), (-0.4011, 0.04406, -0.4572), (-0.3177, -0.01225, -0.4217), (-0.4434, -0.004472, -0.4495), (-0.4338, -0.07793, -0.4533), (-0.3177, -0.01225, -0.4217), (-0.3541, -0.1367, -0.4681), (-0.2901, -0.1368, -0.466), (-0.3177, -0.01225, -0.4217), (-0.2901, -0.1368, -0.466), (-0.2167, -0.05724, -0.4404), (-0.3177, -0.01225, -0.4217), (-0.2167, -0.05724, -0.4404), (-0.2093, 0.02466, -0.4389), (-0.2304, 0.05289, -0.5371), (-0.1602, -0.08983, -0.5433), (-0.2615, -0.1543, -0.5482)], [], [(0, 1, 2), (3, 4, 5), (6, 7, 8), (9, 10, 11), (12, 13, 14), (15, 16, 17), (18, 19, 20), (21, 22, 23), (24, 25, 26), (32, 33, 27), (27, 28, 29), (29, 30, 31), (31, 32, 27), (27, 29, 31), (34, 35, 36), (37, 38, 39), (40, 41, 42), (43, 44, 45), (46, 47, 48), (49, 50, 51), (52, 53, 54), (55, 56, 57), (58, 59, 60), (61, 62, 63), (64, 65, 66), (67, 68, 69), (70, 71, 72), (73, 74, 75), (76, 77, 78), (79, 80, 81)])
me_mesh1287764327.polygons.foreach_set('use_smooth', [0, 0, 0, 0, 0, 0, 0, 0, 0, 1, 1, 1, 1, 1, 0, 0, 0, 0, 0, 0, 0, 0, 0, 0, 0, 0, 0, 0, 0, 0])
_uv = me_mesh1287764327.uv_layers.new(name='UVMap')
_uv.uv.foreach_set('vector', [0.08886, -0.02797, 0.08304, -0.01658, 0.09476, -0.02053, 0.1021, -0.05039, 0.0983, -0.03898, 0.1108, -0.0487, -0.03422, 0.1326, -0.04625, 0.1222, -0.04563, 0.1369, -0.08852, 0.07161, -0.09503, 0.06224, -0.09496, 0.07982, -0.1294, -0.0236, -0.1324, -0.03462, -0.1381, -0.02184, -0.117, -0.01245, -0.1243, -0.02121, -0.1259, -0.007703, -0.06925, 0.03866, -0.08042, 0.03632, -0.07286, 0.04883, 0.02108, 0.02554, 0.01162, 0.03193, 0.01653, 0.04005, -0.02689, -0.05779, -0.01658, -0.04865, -0.01795, -0.06229, 0.06795, -0.06897, 0.06515, -0.08144, 0.05571, -0.08785, 0.05571, -0.08785, 0.0445, -0.0857, 0.03809, -0.07626, 0.03809, -0.07626, 0.04024, -0.06505, 0.04969, -0.05864, 0.04969, -0.05864, 0.06795, -0.06897, 0.05571, -0.08785, 0.05571, -0.08785, 0.03809, -0.07626, 0.04969, -0.05864, -0.0873, 0.03696, -0.08731, 0.0478, -0.08014, 0.04971, 0.02507, 0.04184, 0.03385, 0.03704, 0.02928, 0.02723, -0.1366, -0.02815, -0.1431, -0.01952, -0.1388, -0.01471, -0.1323, -0.03479, -0.141, -0.02976, -0.138, -0.02202, -0.131, -0.02198, -0.1396, -0.0199, -0.1416, -0.007997, 0.1146, 0.04045, 0.1222, 0.04763, 0.1291, 0.04315, 0.08199, -0.06054, 0.09416, -0.0599, 0.09386, -0.07102, 0.09106, 0.006319, 0.09978, 0.007954, 0.1027, 0.002276, -0.122, -0.05334, -0.1188, -0.04223, -0.1133, -0.05301, -0.1061, -0.04697, -0.09834, -0.05429, -0.1024, -0.05933, -0.1221, -0.05141, -0.1134, -0.05108, -0.1149, -0.05925, -0.05946, -0.04073, -0.0545, -0.05263, -0.06174, -0.05424, -0.01268, -0.05274, -0.02292, -0.06195, -0.02574, -0.05619, -0.01026, -0.06081, -0.0233, -0.06433, -0.01916, -0.05401, -0.04497, -0.08908, -0.0531, -0.08136, -0.04582, -0.07753, 0.05056, -0.05707, 0.06641, -0.05558, 0.06885, -0.06735])
me_mesh1287764327.materials.append(mat_mat21)
me_mesh1287764327.update()
me_mesh1287764327.normals_split_custom_set([tuple(v) for v in zip(*[iter([0.1326, -0.925, 0.3562, 0.1326, -0.925, 0.3562, 0.1326, -0.925, 0.3562, 0.4928, -0.8005, 0.3412, 0.4928, -0.8005, 0.3412, 0.4928, -0.8005, 0.3412, 0.8501, 0.403, 0.339, 0.8501, 0.403, 0.339, 0.8501, 0.403, 0.339, 0.5707, 0.8136, 0.1112, 0.5707, 0.8136, 0.1112, 0.5707, 0.8136, 0.1112, -0.1455, 0.7817, 0.6064, -0.1455, 0.7817, 0.6064, -0.1455, 0.7817, 0.6064, -0.6677, 0.434, 0.6049, -0.6677, 0.434, 0.6049, -0.6677, 0.434, 0.6049, -0.8356, -0.1764, 0.5202, -0.8356, -0.1764, 0.5202, -0.8356, -0.1764, 0.5202, -0.4772, -0.7113, 0.516, -0.4772, -0.7113, 0.516, -0.4772, -0.7113, 0.516, -0.06888, -0.3312, 0.941, -0.06888, -0.3312, 0.941, -0.06888, -0.3312, 0.941, 0.0008473, 0.0529, -0.9986, 0.0008695, 0.0529, -0.9986, 0.000893, 0.05298, -0.9986, 0.000893, 0.05298, -0.9986, 0.0008594, 0.05289, -0.9986, 0.001252, 0.05262, -0.9986, 0.001252, 0.05262, -0.9986, 0.0008597, 0.05289, -0.9986, 0.000959, 0.05308, -0.9986, 0.000959, 0.05308, -0.9986, 0.0008473, 0.0529, -0.9986, 0.000893, 0.05298, -0.9986, 0.000893, 0.05298, -0.9986, 0.001252, 0.05262, -0.9986, 0.000959, 0.05308, -0.9986, -0.8611, -0.1381, 0.4894, -0.8611, -0.1381, 0.4894, -0.8611, -0.1381, 0.4894, -0.4622, -0.7469, 0.478, -0.4622, -0.7469, 0.478, -0.4622, -0.7469, 0.478, -0.6282, 0.6222, 0.4672, -0.6282, 0.6222, 0.4672, -0.6282, 0.6222, 0.4672, -0.1478, 0.7793, 0.609, -0.1478, 0.7793, 0.609, -0.1478, 0.7793, 0.609, 0.1475, 0.788, 0.5978, 0.1475, 0.788, 0.5978, 0.1475, 0.788, 0.5978, 0.9689, -0.08413, -0.2325, 0.9689, -0.08413, -0.2325, 0.9689, -0.08413, -0.2325, 0.5445, -0.6662, 0.5096, 0.5445, -0.6662, 0.5096, 0.5445, -0.6662, 0.5096, -0.008775, -0.9788, 0.2045, -0.008775, -0.9788, 0.2045, -0.008775, -0.9788, 0.2045, -0.02349, 0.4787, 0.8777, -0.02349, 0.4787, 0.8777, -0.02349, 0.4787, 0.8777, -0.1871, 0.3113, 0.9317, -0.1871, 0.3113, 0.9317, -0.1871, 0.3113, 0.9317, -0.05172, 0.4773, 0.8772, -0.05172, 0.4773, 0.8772, -0.05172, 0.4773, 0.8772, -0.2202, -0.07888, 0.9723, -0.2202, -0.07888, 0.9723, -0.2202, -0.07888, 0.9723, -0.03172, -0.3415, 0.9393, -0.03172, -0.3415, 0.9393, -0.03172, -0.3415, 0.9393, 0.02782, -0.3298, 0.9436, 0.02782, -0.3298, 0.9436, 0.02782, -0.3298, 0.9436, 0.1678, -0.03302, 0.9853, 0.1678, -0.03302, 0.9853, 0.1678, -0.03302, 0.9853, 0.01541, 0.05148, -0.9986, 0.01541, 0.05148, -0.9986, 0.01541, 0.05148, -0.9986])] * 3)])

# ---- objects
ob_light = bpy.data.objects.new('Light', light_light)
ob_camera = bpy.data.objects.new('Camera', cam_camera)
ob_group1823866925 = bpy.data.objects.new('group1823866925', me_mesh1823866925)
ob_group1379831332 = bpy.data.objects.new('group1379831332', me_mesh1379831332)
ob_group1994916755 = bpy.data.objects.new('group1994916755', me_mesh1994916755)
ob_group297861893 = bpy.data.objects.new('group297861893', me_mesh297861893)
ob_group1287764327 = bpy.data.objects.new('group1287764327', me_mesh1287764327)

# ---- transforms, parenting, visibility, modifiers, constraints
ob_light.location = (4.076, 1.005, 5.904)
ob_light.rotation_euler = (0.6503, 0.05522, 1.866)
ob_light.lock_rotations_4d = False
ob_light.empty_display_type = 'ARROWS'
ob_light.color = (0.0, 0.0, 0.0, 0.0)
ob_light.lineart.crease_threshold = 0.0
ob_camera.location = (7.359, -6.926, 4.958)
ob_camera.rotation_euler = (1.109, 0.0, 0.8149)
ob_camera.lock_rotations_4d = False
ob_camera.empty_display_type = 'ARROWS'
ob_camera.color = (0.0, 0.0, 0.0, 0.0)
ob_camera.display_type = 'WIRE'
ob_camera.lineart.crease_threshold = 0.0
ob_group1823866925.location = (0.0, 0.0, 0.6327)
ob_group1823866925.rotation_mode = 'QUATERNION'
ob_group1823866925.rotation_quaternion = (1.0, 0.0, 0.0, 0.0)
ob_group1379831332.location = (0.0, 0.0, 0.6327)
ob_group1379831332.rotation_mode = 'QUATERNION'
ob_group1379831332.rotation_quaternion = (1.0, 0.0, 0.0, 0.0)
ob_group1994916755.location = (0.0, 0.0, 0.6327)
ob_group1994916755.rotation_mode = 'QUATERNION'
ob_group1994916755.rotation_quaternion = (1.0, 0.0, 0.0, 0.0)
ob_group297861893.location = (0.0, 0.0, 0.6327)
ob_group297861893.rotation_mode = 'QUATERNION'
ob_group297861893.rotation_quaternion = (1.0, 0.0, 0.0, 0.0)
ob_group1287764327.location = (0.0, 0.0, 0.6327)
ob_group1287764327.rotation_mode = 'QUATERNION'
ob_group1287764327.rotation_quaternion = (1.0, 0.0, 0.0, 0.0)

# ---- collection membership
col_collection.objects.link(ob_light)
col_collection.objects.link(ob_camera)
col_collection.objects.link(ob_group1823866925)
col_collection.objects.link(ob_group1379831332)
col_collection.objects.link(ob_group1994916755)
col_collection.objects.link(ob_group297861893)
col_collection.objects.link(ob_group1287764327)

# ---- scene / render settings (as saved in the file)
scene.camera = ob_camera
scene.frame_start = 1; scene.frame_end = 250; scene.frame_set(1)
scene.render.engine = 'BLENDER_EEVEE_NEXT'
bpy.context.view_layer.update()
